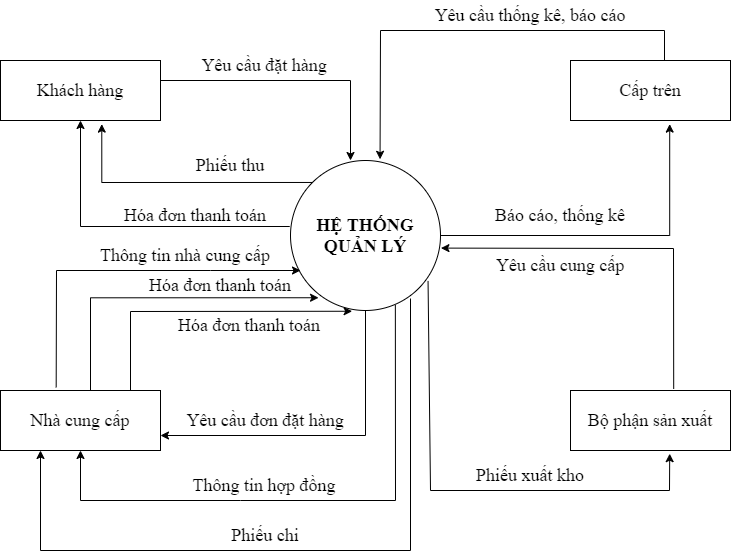

The diagram above was exported from draw.io. Its source (the exported page's mxGraphModel, read from the mxfile embedded in the PNG):
<mxGraphModel dx="994" dy="500" grid="1" gridSize="10" guides="1" tooltips="1" connect="1" arrows="1" fold="1" page="1" pageScale="1" pageWidth="827" pageHeight="1169" math="0" shadow="0">
  <root>
    <mxCell id="0" />
    <mxCell id="1" parent="0" />
    <mxCell id="9S2-KijKDusYx93Kpcsx-13" style="edgeStyle=orthogonalEdgeStyle;rounded=0;orthogonalLoop=1;jettySize=auto;html=1;exitX=1;exitY=0.5;exitDx=0;exitDy=0;entryX=0.62;entryY=1.06;entryDx=0;entryDy=0;entryPerimeter=0;fontFamily=Times New Roman;fontSize=18;" edge="1" parent="1" source="9S2-KijKDusYx93Kpcsx-1" target="9S2-KijKDusYx93Kpcsx-4">
      <mxGeometry relative="1" as="geometry" />
    </mxCell>
    <mxCell id="9S2-KijKDusYx93Kpcsx-16" style="edgeStyle=orthogonalEdgeStyle;rounded=0;orthogonalLoop=1;jettySize=auto;html=1;exitX=0.5;exitY=1;exitDx=0;exitDy=0;entryX=1;entryY=0.75;entryDx=0;entryDy=0;fontFamily=Times New Roman;fontSize=18;" edge="1" parent="1" source="9S2-KijKDusYx93Kpcsx-1" target="9S2-KijKDusYx93Kpcsx-3">
      <mxGeometry relative="1" as="geometry" />
    </mxCell>
    <mxCell id="9S2-KijKDusYx93Kpcsx-90" style="edgeStyle=orthogonalEdgeStyle;rounded=0;orthogonalLoop=1;jettySize=auto;html=1;exitX=0;exitY=0;exitDx=0;exitDy=0;entryX=0.633;entryY=1.06;entryDx=0;entryDy=0;entryPerimeter=0;fontFamily=Times New Roman;fontSize=18;" edge="1" parent="1" source="9S2-KijKDusYx93Kpcsx-1" target="9S2-KijKDusYx93Kpcsx-2">
      <mxGeometry relative="1" as="geometry" />
    </mxCell>
    <mxCell id="9S2-KijKDusYx93Kpcsx-1" value="&lt;font style=&quot;font-size: 18px&quot;&gt;HỆ THỐNG QUẢN LÝ&lt;/font&gt;" style="ellipse;whiteSpace=wrap;html=1;aspect=fixed;fontFamily=Times New Roman;fontSize=17;fontStyle=1" vertex="1" parent="1">
      <mxGeometry x="370" y="250" width="150" height="150" as="geometry" />
    </mxCell>
    <mxCell id="9S2-KijKDusYx93Kpcsx-2" value="Khách hàng" style="rounded=0;whiteSpace=wrap;html=1;fontFamily=Times New Roman;fontSize=18;" vertex="1" parent="1">
      <mxGeometry x="80" y="150" width="160" height="60" as="geometry" />
    </mxCell>
    <mxCell id="9S2-KijKDusYx93Kpcsx-18" style="edgeStyle=orthogonalEdgeStyle;rounded=0;orthogonalLoop=1;jettySize=auto;html=1;exitX=0.75;exitY=0;exitDx=0;exitDy=0;entryX=0.187;entryY=0.915;entryDx=0;entryDy=0;entryPerimeter=0;fontFamily=Times New Roman;fontSize=18;" edge="1" parent="1" source="9S2-KijKDusYx93Kpcsx-3" target="9S2-KijKDusYx93Kpcsx-1">
      <mxGeometry relative="1" as="geometry">
        <Array as="points">
          <mxPoint x="170" y="480" />
          <mxPoint x="170" y="387" />
        </Array>
      </mxGeometry>
    </mxCell>
    <mxCell id="9S2-KijKDusYx93Kpcsx-3" value="Nhà cung cấp" style="rounded=0;whiteSpace=wrap;html=1;fontFamily=Times New Roman;fontSize=18;" vertex="1" parent="1">
      <mxGeometry x="80" y="480" width="160" height="60" as="geometry" />
    </mxCell>
    <mxCell id="9S2-KijKDusYx93Kpcsx-4" value="Cấp trên" style="rounded=0;whiteSpace=wrap;html=1;fontFamily=Times New Roman;fontSize=18;" vertex="1" parent="1">
      <mxGeometry x="650" y="150" width="160" height="60" as="geometry" />
    </mxCell>
    <mxCell id="9S2-KijKDusYx93Kpcsx-5" value="Bộ phận sản xuất" style="rounded=0;whiteSpace=wrap;html=1;fontFamily=Times New Roman;fontSize=18;" vertex="1" parent="1">
      <mxGeometry x="650" y="480" width="160" height="60" as="geometry" />
    </mxCell>
    <mxCell id="9S2-KijKDusYx93Kpcsx-6" value="" style="endArrow=classic;html=1;rounded=0;fontFamily=Times New Roman;fontSize=18;" edge="1" parent="1">
      <mxGeometry width="50" height="50" relative="1" as="geometry">
        <mxPoint x="240" y="170" as="sourcePoint" />
        <mxPoint x="430" y="250" as="targetPoint" />
        <Array as="points">
          <mxPoint x="430" y="170" />
        </Array>
      </mxGeometry>
    </mxCell>
    <mxCell id="9S2-KijKDusYx93Kpcsx-7" value="Yêu cầu đặt hàng" style="text;html=1;strokeColor=none;fillColor=none;align=center;verticalAlign=middle;whiteSpace=wrap;rounded=0;fontFamily=Times New Roman;fontSize=18;" vertex="1" parent="1">
      <mxGeometry x="274" y="140" width="140" height="30" as="geometry" />
    </mxCell>
    <mxCell id="9S2-KijKDusYx93Kpcsx-8" value="" style="endArrow=classic;html=1;rounded=0;fontFamily=Times New Roman;fontSize=18;exitX=-0.005;exitY=0.44;exitDx=0;exitDy=0;exitPerimeter=0;entryX=0.5;entryY=1;entryDx=0;entryDy=0;" edge="1" parent="1" source="9S2-KijKDusYx93Kpcsx-1" target="9S2-KijKDusYx93Kpcsx-2">
      <mxGeometry width="50" height="50" relative="1" as="geometry">
        <mxPoint x="390" y="330" as="sourcePoint" />
        <mxPoint x="440" y="280" as="targetPoint" />
        <Array as="points">
          <mxPoint x="160" y="316" />
        </Array>
      </mxGeometry>
    </mxCell>
    <mxCell id="9S2-KijKDusYx93Kpcsx-9" value="Hóa đơn thanh toán" style="text;html=1;strokeColor=none;fillColor=none;align=center;verticalAlign=middle;whiteSpace=wrap;rounded=0;fontFamily=Times New Roman;fontSize=18;" vertex="1" parent="1">
      <mxGeometry x="200" y="290" width="150" height="30" as="geometry" />
    </mxCell>
    <mxCell id="9S2-KijKDusYx93Kpcsx-10" value="" style="endArrow=classic;html=1;rounded=0;fontFamily=Times New Roman;fontSize=18;entryX=0.597;entryY=-0.008;entryDx=0;entryDy=0;entryPerimeter=0;" edge="1" parent="1" target="9S2-KijKDusYx93Kpcsx-1">
      <mxGeometry width="50" height="50" relative="1" as="geometry">
        <mxPoint x="744" y="150" as="sourcePoint" />
        <mxPoint x="440" y="270" as="targetPoint" />
        <Array as="points">
          <mxPoint x="744" y="120" />
          <mxPoint x="460" y="120" />
        </Array>
      </mxGeometry>
    </mxCell>
    <mxCell id="9S2-KijKDusYx93Kpcsx-12" value="Yêu cầu thống kê, báo cáo" style="text;html=1;strokeColor=none;fillColor=none;align=center;verticalAlign=middle;whiteSpace=wrap;rounded=0;fontFamily=Times New Roman;fontSize=18;" vertex="1" parent="1">
      <mxGeometry x="510" y="90" width="200" height="30" as="geometry" />
    </mxCell>
    <mxCell id="9S2-KijKDusYx93Kpcsx-14" value="Báo cáo, thống kê" style="text;html=1;strokeColor=none;fillColor=none;align=center;verticalAlign=middle;whiteSpace=wrap;rounded=0;fontFamily=Times New Roman;fontSize=18;" vertex="1" parent="1">
      <mxGeometry x="570" y="290" width="140" height="30" as="geometry" />
    </mxCell>
    <mxCell id="9S2-KijKDusYx93Kpcsx-17" value="Yêu cầu đơn đặt hàng" style="text;html=1;strokeColor=none;fillColor=none;align=center;verticalAlign=middle;whiteSpace=wrap;rounded=0;fontFamily=Times New Roman;fontSize=18;" vertex="1" parent="1">
      <mxGeometry x="260" y="495" width="170" height="30" as="geometry" />
    </mxCell>
    <mxCell id="9S2-KijKDusYx93Kpcsx-19" value="Hóa đơn thanh toán" style="text;html=1;strokeColor=none;fillColor=none;align=center;verticalAlign=middle;whiteSpace=wrap;rounded=0;fontFamily=Times New Roman;fontSize=18;" vertex="1" parent="1">
      <mxGeometry x="220" y="360" width="160" height="30" as="geometry" />
    </mxCell>
    <mxCell id="9S2-KijKDusYx93Kpcsx-20" value="" style="endArrow=classic;html=1;rounded=0;fontFamily=Times New Roman;fontSize=18;exitX=0.699;exitY=0.963;exitDx=0;exitDy=0;exitPerimeter=0;entryX=0.5;entryY=1;entryDx=0;entryDy=0;" edge="1" parent="1" source="9S2-KijKDusYx93Kpcsx-1" target="9S2-KijKDusYx93Kpcsx-3">
      <mxGeometry width="50" height="50" relative="1" as="geometry">
        <mxPoint x="390" y="390" as="sourcePoint" />
        <mxPoint x="440" y="340" as="targetPoint" />
        <Array as="points">
          <mxPoint x="475" y="590" />
          <mxPoint x="320" y="590" />
          <mxPoint x="160" y="590" />
        </Array>
      </mxGeometry>
    </mxCell>
    <mxCell id="9S2-KijKDusYx93Kpcsx-76" value="Thông tin hợp đồng" style="text;html=1;strokeColor=none;fillColor=none;align=center;verticalAlign=middle;whiteSpace=wrap;rounded=0;fontFamily=Times New Roman;fontSize=18;" vertex="1" parent="1">
      <mxGeometry x="259" y="560" width="170" height="30" as="geometry" />
    </mxCell>
    <mxCell id="9S2-KijKDusYx93Kpcsx-77" value="" style="endArrow=classic;html=1;rounded=0;fontFamily=Times New Roman;fontSize=18;exitX=0.348;exitY=-0.053;exitDx=0;exitDy=0;exitPerimeter=0;entryX=1;entryY=0;entryDx=0;entryDy=0;" edge="1" parent="1" source="9S2-KijKDusYx93Kpcsx-3" target="9S2-KijKDusYx93Kpcsx-19">
      <mxGeometry width="50" height="50" relative="1" as="geometry">
        <mxPoint x="390" y="490" as="sourcePoint" />
        <mxPoint x="370" y="340" as="targetPoint" />
        <Array as="points">
          <mxPoint x="136" y="360" />
          <mxPoint x="290" y="360" />
        </Array>
      </mxGeometry>
    </mxCell>
    <mxCell id="9S2-KijKDusYx93Kpcsx-78" value="Thông tin nhà cung cấp" style="text;html=1;strokeColor=none;fillColor=none;align=center;verticalAlign=middle;whiteSpace=wrap;rounded=0;fontFamily=Times New Roman;fontSize=18;" vertex="1" parent="1">
      <mxGeometry x="170" y="330" width="190" height="30" as="geometry" />
    </mxCell>
    <mxCell id="9S2-KijKDusYx93Kpcsx-80" value="" style="endArrow=classic;html=1;rounded=0;fontFamily=Times New Roman;fontSize=18;entryX=0.411;entryY=1.005;entryDx=0;entryDy=0;entryPerimeter=0;" edge="1" parent="1" target="9S2-KijKDusYx93Kpcsx-1">
      <mxGeometry width="50" height="50" relative="1" as="geometry">
        <mxPoint x="210" y="480" as="sourcePoint" />
        <mxPoint x="260" y="430" as="targetPoint" />
        <Array as="points">
          <mxPoint x="210" y="401" />
        </Array>
      </mxGeometry>
    </mxCell>
    <mxCell id="9S2-KijKDusYx93Kpcsx-81" value="Hóa đơn thanh toán" style="text;html=1;strokeColor=none;fillColor=none;align=center;verticalAlign=middle;whiteSpace=wrap;rounded=0;fontFamily=Times New Roman;fontSize=18;" vertex="1" parent="1">
      <mxGeometry x="244" y="400" width="170" height="30" as="geometry" />
    </mxCell>
    <mxCell id="9S2-KijKDusYx93Kpcsx-82" value="" style="endArrow=classic;html=1;rounded=0;fontFamily=Times New Roman;fontSize=18;entryX=0.25;entryY=1;entryDx=0;entryDy=0;exitX=0.8;exitY=0.92;exitDx=0;exitDy=0;exitPerimeter=0;" edge="1" parent="1" source="9S2-KijKDusYx93Kpcsx-1" target="9S2-KijKDusYx93Kpcsx-3">
      <mxGeometry width="50" height="50" relative="1" as="geometry">
        <mxPoint x="490" y="390" as="sourcePoint" />
        <mxPoint x="440" y="430" as="targetPoint" />
        <Array as="points">
          <mxPoint x="490" y="640" />
          <mxPoint x="120" y="640" />
        </Array>
      </mxGeometry>
    </mxCell>
    <mxCell id="9S2-KijKDusYx93Kpcsx-83" value="Phiếu chi" style="text;html=1;strokeColor=none;fillColor=none;align=center;verticalAlign=middle;whiteSpace=wrap;rounded=0;fontFamily=Times New Roman;fontSize=18;" vertex="1" parent="1">
      <mxGeometry x="260" y="610" width="170" height="30" as="geometry" />
    </mxCell>
    <mxCell id="9S2-KijKDusYx93Kpcsx-84" value="" style="endArrow=classic;html=1;rounded=0;fontFamily=Times New Roman;fontSize=18;exitX=0.645;exitY=-0.027;exitDx=0;exitDy=0;exitPerimeter=0;entryX=1.003;entryY=0.584;entryDx=0;entryDy=0;entryPerimeter=0;" edge="1" parent="1" source="9S2-KijKDusYx93Kpcsx-5" target="9S2-KijKDusYx93Kpcsx-1">
      <mxGeometry width="50" height="50" relative="1" as="geometry">
        <mxPoint x="390" y="580" as="sourcePoint" />
        <mxPoint x="440" y="530" as="targetPoint" />
        <Array as="points">
          <mxPoint x="753" y="338" />
        </Array>
      </mxGeometry>
    </mxCell>
    <mxCell id="9S2-KijKDusYx93Kpcsx-85" value="Yêu cầu cung cấp" style="text;html=1;strokeColor=none;fillColor=none;align=center;verticalAlign=middle;whiteSpace=wrap;rounded=0;fontFamily=Times New Roman;fontSize=18;" vertex="1" parent="1">
      <mxGeometry x="555" y="340" width="170" height="30" as="geometry" />
    </mxCell>
    <mxCell id="9S2-KijKDusYx93Kpcsx-87" value="" style="endArrow=classic;html=1;rounded=0;fontFamily=Times New Roman;fontSize=18;exitX=0.917;exitY=0.803;exitDx=0;exitDy=0;exitPerimeter=0;entryX=0.62;entryY=1.053;entryDx=0;entryDy=0;entryPerimeter=0;" edge="1" parent="1" source="9S2-KijKDusYx93Kpcsx-1" target="9S2-KijKDusYx93Kpcsx-5">
      <mxGeometry width="50" height="50" relative="1" as="geometry">
        <mxPoint x="390" y="480" as="sourcePoint" />
        <mxPoint x="440" y="430" as="targetPoint" />
        <Array as="points">
          <mxPoint x="510" y="580" />
          <mxPoint x="749" y="580" />
        </Array>
      </mxGeometry>
    </mxCell>
    <mxCell id="9S2-KijKDusYx93Kpcsx-88" value="Phiếu xuất kho" style="text;html=1;strokeColor=none;fillColor=none;align=center;verticalAlign=middle;whiteSpace=wrap;rounded=0;fontFamily=Times New Roman;fontSize=18;" vertex="1" parent="1">
      <mxGeometry x="525" y="550" width="170" height="30" as="geometry" />
    </mxCell>
    <mxCell id="9S2-KijKDusYx93Kpcsx-91" value="Phiếu thu" style="text;html=1;strokeColor=none;fillColor=none;align=center;verticalAlign=middle;whiteSpace=wrap;rounded=0;fontFamily=Times New Roman;fontSize=18;" vertex="1" parent="1">
      <mxGeometry x="240" y="240" width="140" height="30" as="geometry" />
    </mxCell>
  </root>
</mxGraphModel>